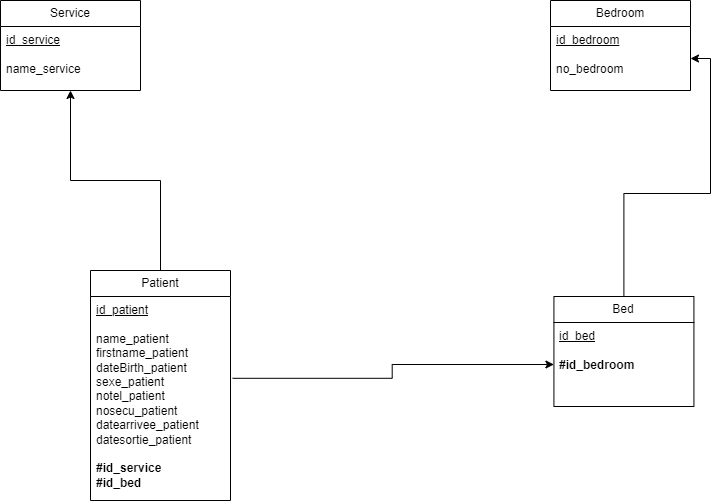

The diagram above was exported from draw.io. Its source (the exported page's mxGraphModel, read from the mxfile embedded in the PNG):
<mxGraphModel dx="936" dy="477" grid="1" gridSize="10" guides="1" tooltips="1" connect="1" arrows="1" fold="1" page="1" pageScale="1" pageWidth="1169" pageHeight="827" math="0" shadow="0">
  <root>
    <mxCell id="0" />
    <mxCell id="1" parent="0" />
    <mxCell id="LUhF66M5feS1DeL0XKmx-1" value="Bedroom" style="swimlane;fontStyle=0;childLayout=stackLayout;horizontal=1;startSize=26;fillColor=none;horizontalStack=0;resizeParent=1;resizeParentMax=0;resizeLast=0;collapsible=1;marginBottom=0;whiteSpace=wrap;html=1;" parent="1" vertex="1">
      <mxGeometry x="1160" y="280" width="140" height="90" as="geometry" />
    </mxCell>
    <mxCell id="LUhF66M5feS1DeL0XKmx-2" value="&lt;u&gt;id_bedroom&lt;/u&gt;&lt;div&gt;&lt;u&gt;&lt;br&gt;&lt;/u&gt;&lt;div&gt;no_bedroom&lt;/div&gt;&lt;/div&gt;" style="text;strokeColor=none;fillColor=none;align=left;verticalAlign=top;spacingLeft=4;spacingRight=4;overflow=hidden;rotatable=0;points=[[0,0.5],[1,0.5]];portConstraint=eastwest;whiteSpace=wrap;html=1;" parent="LUhF66M5feS1DeL0XKmx-1" vertex="1">
      <mxGeometry y="26" width="140" height="64" as="geometry" />
    </mxCell>
    <mxCell id="LUhF66M5feS1DeL0XKmx-3" style="edgeStyle=orthogonalEdgeStyle;rounded=0;orthogonalLoop=1;jettySize=auto;html=1;entryX=1;entryY=0.5;entryDx=0;entryDy=0;" parent="1" source="LUhF66M5feS1DeL0XKmx-4" target="LUhF66M5feS1DeL0XKmx-2" edge="1">
      <mxGeometry relative="1" as="geometry">
        <mxPoint x="1233.42" y="380" as="targetPoint" />
      </mxGeometry>
    </mxCell>
    <mxCell id="LUhF66M5feS1DeL0XKmx-4" value="Bed" style="swimlane;fontStyle=0;childLayout=stackLayout;horizontal=1;startSize=26;fillColor=none;horizontalStack=0;resizeParent=1;resizeParentMax=0;resizeLast=0;collapsible=1;marginBottom=0;whiteSpace=wrap;html=1;" parent="1" vertex="1">
      <mxGeometry x="1163.42" y="576" width="140" height="110" as="geometry" />
    </mxCell>
    <mxCell id="LUhF66M5feS1DeL0XKmx-5" value="&lt;u&gt;id_bed&lt;/u&gt;&lt;div&gt;&lt;br&gt;&lt;/div&gt;&lt;div&gt;&lt;b&gt;#id_bedroom&lt;/b&gt;&lt;/div&gt;" style="text;strokeColor=none;fillColor=none;align=left;verticalAlign=top;spacingLeft=4;spacingRight=4;overflow=hidden;rotatable=0;points=[[0,0.5],[1,0.5]];portConstraint=eastwest;whiteSpace=wrap;html=1;" parent="LUhF66M5feS1DeL0XKmx-4" vertex="1">
      <mxGeometry y="26" width="140" height="84" as="geometry" />
    </mxCell>
    <mxCell id="LUhF66M5feS1DeL0XKmx-8" value="Service" style="swimlane;fontStyle=0;childLayout=stackLayout;horizontal=1;startSize=26;fillColor=none;horizontalStack=0;resizeParent=1;resizeParentMax=0;resizeLast=0;collapsible=1;marginBottom=0;whiteSpace=wrap;html=1;" parent="1" vertex="1">
      <mxGeometry x="610" y="280" width="140" height="90" as="geometry" />
    </mxCell>
    <mxCell id="LUhF66M5feS1DeL0XKmx-9" value="&lt;u&gt;id_service&lt;/u&gt;&lt;div&gt;&lt;u&gt;&lt;br&gt;&lt;/u&gt;&lt;div&gt;name_service&lt;/div&gt;&lt;/div&gt;" style="text;strokeColor=none;fillColor=none;align=left;verticalAlign=top;spacingLeft=4;spacingRight=4;overflow=hidden;rotatable=0;points=[[0,0.5],[1,0.5]];portConstraint=eastwest;whiteSpace=wrap;html=1;" parent="LUhF66M5feS1DeL0XKmx-8" vertex="1">
      <mxGeometry y="26" width="140" height="64" as="geometry" />
    </mxCell>
    <mxCell id="LUhF66M5feS1DeL0XKmx-10" value="Patient" style="swimlane;fontStyle=0;childLayout=stackLayout;horizontal=1;startSize=26;fillColor=none;horizontalStack=0;resizeParent=1;resizeParentMax=0;resizeLast=0;collapsible=1;marginBottom=0;whiteSpace=wrap;html=1;" parent="1" vertex="1">
      <mxGeometry x="700" y="550" width="140" height="230" as="geometry" />
    </mxCell>
    <mxCell id="LUhF66M5feS1DeL0XKmx-11" value="&lt;u&gt;id_patient&lt;/u&gt;&lt;div&gt;&lt;u&gt;&lt;br&gt;&lt;/u&gt;&lt;div&gt;name_patient&lt;/div&gt;&lt;div&gt;firstname_patient&lt;/div&gt;&lt;div&gt;dateBirth_patient&lt;/div&gt;&lt;div&gt;sexe_patient&lt;/div&gt;&lt;div&gt;notel_patient&lt;/div&gt;&lt;div&gt;nosecu_patient&lt;/div&gt;&lt;div&gt;datearrivee_patient&lt;/div&gt;&lt;div&gt;datesortie_patient&lt;/div&gt;&lt;div&gt;&lt;br&gt;&lt;/div&gt;&lt;div&gt;&lt;b&gt;#id_service&lt;/b&gt;&lt;/div&gt;&lt;div&gt;&lt;b&gt;#id_bed&lt;/b&gt;&lt;/div&gt;&lt;div&gt;&lt;br&gt;&lt;/div&gt;&lt;/div&gt;" style="text;strokeColor=none;fillColor=none;align=left;verticalAlign=top;spacingLeft=4;spacingRight=4;overflow=hidden;rotatable=0;points=[[0,0.5],[1,0.5]];portConstraint=eastwest;whiteSpace=wrap;html=1;" parent="LUhF66M5feS1DeL0XKmx-10" vertex="1">
      <mxGeometry y="26" width="140" height="204" as="geometry" />
    </mxCell>
    <mxCell id="LUhF66M5feS1DeL0XKmx-17" style="edgeStyle=orthogonalEdgeStyle;rounded=0;orthogonalLoop=1;jettySize=auto;html=1;exitX=1.015;exitY=0.401;exitDx=0;exitDy=0;exitPerimeter=0;entryX=0;entryY=0.5;entryDx=0;entryDy=0;" parent="1" source="LUhF66M5feS1DeL0XKmx-11" target="LUhF66M5feS1DeL0XKmx-5" edge="1">
      <mxGeometry relative="1" as="geometry">
        <mxPoint x="970" y="750" as="targetPoint" />
      </mxGeometry>
    </mxCell>
    <mxCell id="UbsqO7H5k3n2cG8WCoQc-1" style="edgeStyle=orthogonalEdgeStyle;rounded=0;orthogonalLoop=1;jettySize=auto;html=1;exitX=0.5;exitY=0;exitDx=0;exitDy=0;entryX=0.5;entryY=1;entryDx=0;entryDy=0;" parent="1" source="LUhF66M5feS1DeL0XKmx-10" target="LUhF66M5feS1DeL0XKmx-8" edge="1">
      <mxGeometry relative="1" as="geometry">
        <mxPoint x="580" y="540" as="sourcePoint" />
        <mxPoint x="850" y="420" as="targetPoint" />
      </mxGeometry>
    </mxCell>
  </root>
</mxGraphModel>